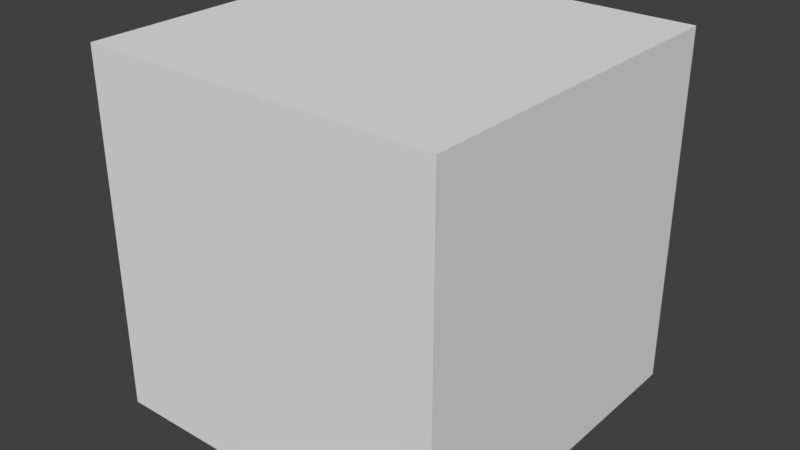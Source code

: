 # Source: gizmo_cube.blend  (saved by Blender 2.79.0; exported with 4.5.12 LTS)
import bpy
from mathutils import Matrix  # noqa: F401  (used for matrix-valued properties, if any)

bpy.ops.wm.read_factory_settings(use_empty=True)
scene = bpy.context.scene
scene.name = 'Scene'

# ---- collections
col_collection_1 = bpy.data.collections.new('Collection 1'); scene.collection.children.link(col_collection_1)

# ---- materials (node trees are filled in below, after node groups)
mat_material = bpy.data.materials.new('Material')
mat_material.alpha_threshold = 0.0
mat_material.use_transparent_shadow = False
mat_material.roughness = 0.5
mat_material.line_color = (0.0, 0.0, 0.0, 1.0)

# ---- material node trees

# ---- world
world_world = bpy.data.worlds.new('World'); scene.world = world_world
world_world.color = (0.05088, 0.05088, 0.05088)
world_world.use_sun_shadow = False
world_world.sun_shadow_jitter_overblur = 0.0
world_world.cycles.sampling_method = 'MANUAL'

# ---- meshes
me_cube = bpy.data.meshes.new('Cube')
me_cube.from_pydata([(1.0, 1.0, -1.0), (1.0, -1.0, -1.0), (-1.0, -1.0, -1.0), (-1.0, 1.0, -1.0), (1.0, 1.0, 1.0), (1.0, -1.0, 1.0), (-1.0, -1.0, 1.0), (-1.0, 1.0, 1.0)], [], [(0, 1, 2, 3), (4, 7, 6, 5), (0, 4, 5, 1), (1, 5, 6, 2), (2, 6, 7, 3), (4, 0, 3, 7)])
_uv = me_cube.uv_layers.new(name='UVMap')
_uv.uv.foreach_set('vector', [0.5, 0.75, 0.5, 1.0, 1.0, 1.0, 1.0, 0.75, 0.5, 1.0, 0.0, 1.0, 0.0, 0.75, 0.5, 0.75, 0.5, 0.5, 0.0, 0.5, 0.0, 0.25, 0.5, 0.25, 1.0, 0.5, 1.0, 0.75, 0.5, 0.75, 0.5, 0.5, 0.5, 0.5, 1.0, 0.5, 1.0, 0.25, 0.5, 0.25, 0.5, 0.5, 0.5, 0.75, 0.0, 0.75, 0.0, 0.5])
me_cube.materials.append(mat_material)
me_cube.use_remesh_preserve_volume = False
me_cube.use_remesh_preserve_attributes = False
me_cube.use_mirror_vertex_groups = False
me_cube.update()

# ---- objects
ob_cube = bpy.data.objects.new('Cube', me_cube)

# ---- transforms, parenting, visibility, modifiers, constraints
ob_cube.location = (0.0, 0.0, 0.0)
ob_cube.lock_rotations_4d = False
ob_cube.empty_display_type = 'ARROWS'
ob_cube.lineart.crease_threshold = 0.0

# ---- collection membership
col_collection_1.objects.link(ob_cube)

# ---- scene / render settings (as saved in the file)
scene.frame_start = 1; scene.frame_end = 250; scene.frame_set(1)
scene.render.engine = 'BLENDER_EEVEE_NEXT'
scene.render.resolution_percentage = 50
scene.render.dither_intensity = 0.0
scene.cycles.use_denoising = False
scene.cycles.samples = 128
scene.cycles.sampling_pattern = 'TABULATED_SOBOL'
scene.cycles.use_adaptive_sampling = False
scene.cycles.use_light_tree = False
scene.cycles.blur_glossy = 0.0
scene.cycles.sample_clamp_indirect = 0.0
scene.view_settings.view_transform = 'Standard'
bpy.context.view_layer.update()

# ---- added for rendering (the .blend has no active camera and no usable light): camera, sun
cam_auto = bpy.data.cameras.new('AutoCamera')
cam_auto.lens = 50.0
cam_auto.sensor_width = 36.0
cam_auto.clip_end = 1000.0
ob_auto_camera = bpy.data.objects.new('AutoCamera', cam_auto)
scene.collection.objects.link(ob_auto_camera)
ob_auto_camera.location = (3.20507, -3.84609, 2.56406)
ob_auto_camera.rotation_euler = (1.09748, -7.21219e-08, 0.694738)
scene.camera = ob_auto_camera
light_auto_sun = bpy.data.lights.new('AutoSun', 'SUN')
light_auto_sun.energy = 3.0
light_auto_sun.angle = 0.0523599
ob_auto_sun = bpy.data.objects.new('AutoSun', light_auto_sun)
scene.collection.objects.link(ob_auto_sun)
ob_auto_sun.rotation_euler = (0.872665, 0.174533, 0.523599)
bpy.context.view_layer.update()
